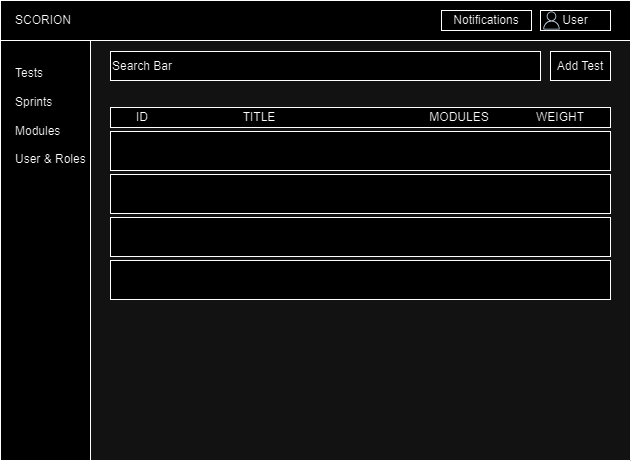

The diagram above was exported from draw.io. Its source (the exported page's mxGraphModel, read from the mxfile embedded in the PNG):
<mxGraphModel dx="1120" dy="434" grid="1" gridSize="10" guides="1" tooltips="1" connect="1" arrows="1" fold="1" page="1" pageScale="1" pageWidth="1169" pageHeight="1654" math="0" shadow="0">
  <root>
    <mxCell id="0" />
    <mxCell id="1" parent="0" />
    <mxCell id="6kGmOUyO3eyvv6SzK5iv-1" value="" style="swimlane;startSize=0;" parent="1" vertex="1">
      <mxGeometry x="290" y="29" width="630" height="460" as="geometry" />
    </mxCell>
    <mxCell id="6kGmOUyO3eyvv6SzK5iv-2" value="" style="rounded=0;whiteSpace=wrap;html=1;" parent="6kGmOUyO3eyvv6SzK5iv-1" vertex="1">
      <mxGeometry width="90" height="460" as="geometry" />
    </mxCell>
    <mxCell id="6kGmOUyO3eyvv6SzK5iv-3" value="" style="rounded=0;whiteSpace=wrap;html=1;" parent="6kGmOUyO3eyvv6SzK5iv-1" vertex="1">
      <mxGeometry width="630" height="40" as="geometry" />
    </mxCell>
    <mxCell id="6kGmOUyO3eyvv6SzK5iv-5" value="Tests&lt;br&gt;&lt;br&gt;Sprints&lt;br&gt;&lt;br&gt;Modules&lt;br&gt;&lt;br&gt;User &amp;amp; Roles" style="text;html=1;strokeColor=none;fillColor=none;align=left;verticalAlign=middle;whiteSpace=wrap;rounded=0;" parent="6kGmOUyO3eyvv6SzK5iv-1" vertex="1">
      <mxGeometry x="12.5" y="61" width="85" height="109" as="geometry" />
    </mxCell>
    <mxCell id="6kGmOUyO3eyvv6SzK5iv-8" value="Notifications" style="rounded=0;whiteSpace=wrap;html=1;" parent="6kGmOUyO3eyvv6SzK5iv-1" vertex="1">
      <mxGeometry x="441" y="10" width="90" height="20" as="geometry" />
    </mxCell>
    <mxCell id="6kGmOUyO3eyvv6SzK5iv-9" value="User" style="rounded=0;whiteSpace=wrap;html=1;" parent="6kGmOUyO3eyvv6SzK5iv-1" vertex="1">
      <mxGeometry x="540" y="10" width="70" height="20" as="geometry" />
    </mxCell>
    <mxCell id="6kGmOUyO3eyvv6SzK5iv-12" value="" style="sketch=0;outlineConnect=0;fontColor=#232F3E;gradientColor=none;fillColor=#232F3D;strokeColor=none;dashed=0;verticalLabelPosition=bottom;verticalAlign=top;align=center;html=1;fontSize=12;fontStyle=0;aspect=fixed;pointerEvents=1;shape=mxgraph.aws4.user;" parent="6kGmOUyO3eyvv6SzK5iv-1" vertex="1">
      <mxGeometry x="542" y="11" width="18" height="18" as="geometry" />
    </mxCell>
    <mxCell id="oL-aEqS37jEuTRnCE5o2-1" value="" style="rounded=0;whiteSpace=wrap;html=1;" parent="6kGmOUyO3eyvv6SzK5iv-1" vertex="1">
      <mxGeometry x="110" y="131" width="500" height="39" as="geometry" />
    </mxCell>
    <mxCell id="oL-aEqS37jEuTRnCE5o2-2" value="" style="rounded=0;whiteSpace=wrap;html=1;" parent="6kGmOUyO3eyvv6SzK5iv-1" vertex="1">
      <mxGeometry x="110" y="174" width="500" height="39" as="geometry" />
    </mxCell>
    <mxCell id="oL-aEqS37jEuTRnCE5o2-3" value="" style="rounded=0;whiteSpace=wrap;html=1;" parent="6kGmOUyO3eyvv6SzK5iv-1" vertex="1">
      <mxGeometry x="110" y="217" width="500" height="39" as="geometry" />
    </mxCell>
    <mxCell id="oL-aEqS37jEuTRnCE5o2-4" value="" style="rounded=0;whiteSpace=wrap;html=1;" parent="6kGmOUyO3eyvv6SzK5iv-1" vertex="1">
      <mxGeometry x="110" y="260" width="500" height="39" as="geometry" />
    </mxCell>
    <mxCell id="oL-aEqS37jEuTRnCE5o2-5" value="ID&lt;span style=&quot;white-space: pre;&quot;&gt;&#09;&lt;/span&gt;&lt;span style=&quot;white-space: pre;&quot;&gt;&#09;&lt;/span&gt;&lt;span style=&quot;white-space: pre;&quot;&gt;&#09;&lt;/span&gt;&lt;span style=&quot;white-space: pre;&quot;&gt;&#09;&lt;/span&gt;TITLE&amp;nbsp; &amp;nbsp;&lt;span style=&quot;white-space: pre;&quot;&gt;&#09;&lt;span style=&quot;white-space: pre;&quot;&gt;&#09;&lt;/span&gt;&lt;span style=&quot;white-space: pre;&quot;&gt;&#09;&lt;/span&gt;&lt;span style=&quot;white-space: pre;&quot;&gt;&#09;&lt;span style=&quot;white-space: pre;&quot;&gt;&#09;&lt;/span&gt;&lt;span style=&quot;white-space: pre;&quot;&gt;&#09;&lt;/span&gt;&lt;/span&gt;&lt;/span&gt;MODULES&lt;span style=&quot;white-space: pre;&quot;&gt;&lt;span style=&quot;white-space: pre;&quot;&gt;&#09;&lt;/span&gt;&lt;span style=&quot;white-space: pre;&quot;&gt;&#09;&lt;/span&gt;&lt;/span&gt;WEIGHT" style="rounded=0;whiteSpace=wrap;html=1;" parent="6kGmOUyO3eyvv6SzK5iv-1" vertex="1">
      <mxGeometry x="110" y="107" width="500" height="20" as="geometry" />
    </mxCell>
    <mxCell id="oL-aEqS37jEuTRnCE5o2-6" value="Search Bar" style="rounded=0;whiteSpace=wrap;html=1;align=left;" parent="6kGmOUyO3eyvv6SzK5iv-1" vertex="1">
      <mxGeometry x="110" y="51" width="430" height="29" as="geometry" />
    </mxCell>
    <mxCell id="WlV5xRoG00lQfvts5v4z-1" value="Add Test" style="rounded=0;whiteSpace=wrap;html=1;" parent="6kGmOUyO3eyvv6SzK5iv-1" vertex="1">
      <mxGeometry x="550" y="51" width="60" height="29" as="geometry" />
    </mxCell>
    <mxCell id="bnGvVbbw57pnMz8sg3kG-1" value="SCORION" style="text;html=1;strokeColor=none;fillColor=none;align=center;verticalAlign=middle;whiteSpace=wrap;rounded=0;" vertex="1" parent="6kGmOUyO3eyvv6SzK5iv-1">
      <mxGeometry x="12.5" y="5" width="60" height="30" as="geometry" />
    </mxCell>
  </root>
</mxGraphModel>